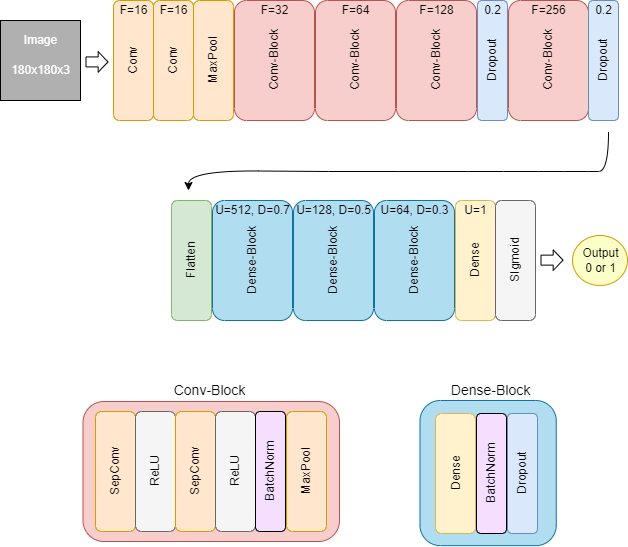

The diagram above was exported from draw.io. Its source (the exported page's mxGraphModel, read from the mxfile embedded in the PNG):
<mxGraphModel dx="1038" dy="539" grid="1" gridSize="10" guides="1" tooltips="1" connect="1" arrows="1" fold="1" page="1" pageScale="1" pageWidth="827" pageHeight="1169" math="0" shadow="0">
  <root>
    <mxCell id="0" />
    <mxCell id="1" parent="0" />
    <mxCell id="3iHAJ_h-Slu5KPuKO_la-88" value="" style="rounded=1;whiteSpace=wrap;html=1;fillColor=#b1ddf0;rotation=-90;strokeColor=#10739e;" vertex="1" parent="1">
      <mxGeometry x="417.07" y="454.45" width="145.13" height="136.25" as="geometry" />
    </mxCell>
    <mxCell id="3iHAJ_h-Slu5KPuKO_la-81" value="" style="rounded=1;whiteSpace=wrap;html=1;fillColor=#f8cecc;strokeColor=#b85450;" vertex="1" parent="1">
      <mxGeometry x="84.5" y="451" width="256.5" height="140" as="geometry" />
    </mxCell>
    <mxCell id="3iHAJ_h-Slu5KPuKO_la-1" value="" style="whiteSpace=wrap;html=1;aspect=fixed;fillColor=#B0B0B0;" vertex="1" parent="1">
      <mxGeometry x="2" y="70" width="80" height="80" as="geometry" />
    </mxCell>
    <mxCell id="3iHAJ_h-Slu5KPuKO_la-2" value="Image" style="text;html=1;align=center;verticalAlign=middle;resizable=0;points=[];autosize=1;strokeColor=none;fillColor=none;fontColor=#FFFFFF;" vertex="1" parent="1">
      <mxGeometry x="17" y="80" width="50" height="20" as="geometry" />
    </mxCell>
    <mxCell id="3iHAJ_h-Slu5KPuKO_la-3" value="180x180x3" style="text;html=1;align=center;verticalAlign=middle;resizable=0;points=[];autosize=1;strokeColor=none;fillColor=none;fontColor=#FFFFFF;" vertex="1" parent="1">
      <mxGeometry x="7" y="110" width="70" height="20" as="geometry" />
    </mxCell>
    <mxCell id="3iHAJ_h-Slu5KPuKO_la-4" value="" style="rounded=1;whiteSpace=wrap;html=1;fillColor=#ffe6cc;rotation=-90;strokeColor=#d79b00;" vertex="1" parent="1">
      <mxGeometry x="75" y="90" width="120" height="40" as="geometry" />
    </mxCell>
    <mxCell id="3iHAJ_h-Slu5KPuKO_la-5" value="" style="rounded=1;whiteSpace=wrap;html=1;fillColor=#ffe6cc;rotation=-90;strokeColor=#d79b00;" vertex="1" parent="1">
      <mxGeometry x="115" y="90" width="120" height="40" as="geometry" />
    </mxCell>
    <mxCell id="3iHAJ_h-Slu5KPuKO_la-6" value="" style="rounded=1;whiteSpace=wrap;html=1;fillColor=#ffe6cc;rotation=-90;strokeColor=#d79b00;" vertex="1" parent="1">
      <mxGeometry x="155" y="90" width="120" height="40" as="geometry" />
    </mxCell>
    <mxCell id="3iHAJ_h-Slu5KPuKO_la-7" value="Conv" style="text;html=1;align=center;verticalAlign=middle;resizable=0;points=[];autosize=1;strokeColor=none;fillColor=none;fontColor=#050505;rotation=-90;" vertex="1" parent="1">
      <mxGeometry x="115" y="100" width="40" height="20" as="geometry" />
    </mxCell>
    <mxCell id="3iHAJ_h-Slu5KPuKO_la-8" value="Conv" style="text;html=1;align=center;verticalAlign=middle;resizable=0;points=[];autosize=1;strokeColor=none;fillColor=none;fontColor=#050505;rotation=-90;" vertex="1" parent="1">
      <mxGeometry x="155" y="100" width="40" height="20" as="geometry" />
    </mxCell>
    <mxCell id="3iHAJ_h-Slu5KPuKO_la-9" value="MaxPool" style="text;html=1;align=center;verticalAlign=middle;resizable=0;points=[];autosize=1;strokeColor=none;fillColor=none;fontColor=#050505;rotation=-90;" vertex="1" parent="1">
      <mxGeometry x="185" y="100" width="60" height="20" as="geometry" />
    </mxCell>
    <mxCell id="3iHAJ_h-Slu5KPuKO_la-10" value="F=16" style="text;html=1;align=center;verticalAlign=middle;resizable=0;points=[];autosize=1;strokeColor=none;fillColor=none;fontColor=#050505;" vertex="1" parent="1">
      <mxGeometry x="115" y="50" width="40" height="20" as="geometry" />
    </mxCell>
    <mxCell id="3iHAJ_h-Slu5KPuKO_la-11" value="F=16" style="text;html=1;align=center;verticalAlign=middle;resizable=0;points=[];autosize=1;strokeColor=none;fillColor=none;fontColor=#050505;" vertex="1" parent="1">
      <mxGeometry x="155" y="50" width="40" height="20" as="geometry" />
    </mxCell>
    <mxCell id="3iHAJ_h-Slu5KPuKO_la-14" value="" style="rounded=1;whiteSpace=wrap;html=1;fillColor=#f8cecc;rotation=-90;strokeColor=#b85450;" vertex="1" parent="1">
      <mxGeometry x="216" y="70" width="120" height="80" as="geometry" />
    </mxCell>
    <mxCell id="3iHAJ_h-Slu5KPuKO_la-15" value="Conv-Block" style="text;html=1;align=center;verticalAlign=middle;resizable=0;points=[];autosize=1;strokeColor=none;fillColor=none;fontColor=#050505;rotation=-90;" vertex="1" parent="1">
      <mxGeometry x="236" y="100" width="80" height="20" as="geometry" />
    </mxCell>
    <mxCell id="3iHAJ_h-Slu5KPuKO_la-16" value="F=32" style="text;html=1;align=center;verticalAlign=middle;resizable=0;points=[];autosize=1;strokeColor=none;fillColor=none;fontColor=#050505;" vertex="1" parent="1">
      <mxGeometry x="256" y="50" width="40" height="20" as="geometry" />
    </mxCell>
    <mxCell id="3iHAJ_h-Slu5KPuKO_la-17" value="" style="rounded=1;whiteSpace=wrap;html=1;fillColor=#f8cecc;rotation=-90;strokeColor=#b85450;" vertex="1" parent="1">
      <mxGeometry x="297" y="70" width="120" height="80" as="geometry" />
    </mxCell>
    <mxCell id="3iHAJ_h-Slu5KPuKO_la-18" value="Conv-Block" style="text;html=1;align=center;verticalAlign=middle;resizable=0;points=[];autosize=1;strokeColor=none;fillColor=none;fontColor=#050505;rotation=-90;" vertex="1" parent="1">
      <mxGeometry x="317" y="100" width="80" height="20" as="geometry" />
    </mxCell>
    <mxCell id="3iHAJ_h-Slu5KPuKO_la-19" value="F=64" style="text;html=1;align=center;verticalAlign=middle;resizable=0;points=[];autosize=1;strokeColor=none;fillColor=none;fontColor=#050505;" vertex="1" parent="1">
      <mxGeometry x="337" y="50" width="40" height="20" as="geometry" />
    </mxCell>
    <mxCell id="3iHAJ_h-Slu5KPuKO_la-20" value="" style="rounded=1;whiteSpace=wrap;html=1;fillColor=#f8cecc;rotation=-90;strokeColor=#b85450;" vertex="1" parent="1">
      <mxGeometry x="378" y="70" width="120" height="80" as="geometry" />
    </mxCell>
    <mxCell id="3iHAJ_h-Slu5KPuKO_la-21" value="Conv-Block" style="text;html=1;align=center;verticalAlign=middle;resizable=0;points=[];autosize=1;strokeColor=none;fillColor=none;fontColor=#050505;rotation=-90;" vertex="1" parent="1">
      <mxGeometry x="398" y="100" width="80" height="20" as="geometry" />
    </mxCell>
    <mxCell id="3iHAJ_h-Slu5KPuKO_la-22" value="F=128" style="text;html=1;align=center;verticalAlign=middle;resizable=0;points=[];autosize=1;strokeColor=none;fillColor=none;fontColor=#050505;" vertex="1" parent="1">
      <mxGeometry x="413" y="50" width="50" height="20" as="geometry" />
    </mxCell>
    <mxCell id="3iHAJ_h-Slu5KPuKO_la-24" value="" style="rounded=1;whiteSpace=wrap;html=1;fillColor=#dae8fc;rotation=-90;strokeColor=#6c8ebf;" vertex="1" parent="1">
      <mxGeometry x="434" y="95" width="120" height="30" as="geometry" />
    </mxCell>
    <mxCell id="3iHAJ_h-Slu5KPuKO_la-25" value="Dropout" style="text;html=1;align=center;verticalAlign=middle;resizable=0;points=[];autosize=1;strokeColor=none;fillColor=none;fontColor=#050505;rotation=-90;" vertex="1" parent="1">
      <mxGeometry x="464" y="100" width="60" height="20" as="geometry" />
    </mxCell>
    <mxCell id="3iHAJ_h-Slu5KPuKO_la-26" value="0.2" style="text;html=1;align=center;verticalAlign=middle;resizable=0;points=[];autosize=1;strokeColor=none;fillColor=none;fontColor=#050505;" vertex="1" parent="1">
      <mxGeometry x="479" y="50" width="30" height="20" as="geometry" />
    </mxCell>
    <mxCell id="3iHAJ_h-Slu5KPuKO_la-29" value="" style="rounded=1;whiteSpace=wrap;html=1;fillColor=#f8cecc;rotation=-90;strokeColor=#b85450;" vertex="1" parent="1">
      <mxGeometry x="490" y="70" width="120" height="80" as="geometry" />
    </mxCell>
    <mxCell id="3iHAJ_h-Slu5KPuKO_la-30" value="Conv-Block" style="text;html=1;align=center;verticalAlign=middle;resizable=0;points=[];autosize=1;strokeColor=none;fillColor=none;fontColor=#050505;rotation=-90;" vertex="1" parent="1">
      <mxGeometry x="510" y="100" width="80" height="20" as="geometry" />
    </mxCell>
    <mxCell id="3iHAJ_h-Slu5KPuKO_la-31" value="F=256" style="text;html=1;align=center;verticalAlign=middle;resizable=0;points=[];autosize=1;strokeColor=none;fillColor=none;fontColor=#050505;" vertex="1" parent="1">
      <mxGeometry x="525" y="50" width="50" height="20" as="geometry" />
    </mxCell>
    <mxCell id="3iHAJ_h-Slu5KPuKO_la-32" value="" style="rounded=1;whiteSpace=wrap;html=1;fillColor=#dae8fc;rotation=-90;strokeColor=#6c8ebf;" vertex="1" parent="1">
      <mxGeometry x="545" y="95" width="120" height="30" as="geometry" />
    </mxCell>
    <mxCell id="3iHAJ_h-Slu5KPuKO_la-33" value="Dropout" style="text;html=1;align=center;verticalAlign=middle;resizable=0;points=[];autosize=1;strokeColor=none;fillColor=none;fontColor=#050505;rotation=-90;" vertex="1" parent="1">
      <mxGeometry x="575" y="100" width="60" height="20" as="geometry" />
    </mxCell>
    <mxCell id="3iHAJ_h-Slu5KPuKO_la-34" value="0.2" style="text;html=1;align=center;verticalAlign=middle;resizable=0;points=[];autosize=1;strokeColor=none;fillColor=none;fontColor=#050505;" vertex="1" parent="1">
      <mxGeometry x="590" y="50" width="30" height="20" as="geometry" />
    </mxCell>
    <mxCell id="3iHAJ_h-Slu5KPuKO_la-36" value="" style="curved=1;endArrow=classic;html=1;rounded=0;fontColor=#050505;" edge="1" parent="1">
      <mxGeometry width="50" height="50" relative="1" as="geometry">
        <mxPoint x="610" y="181" as="sourcePoint" />
        <mxPoint x="190" y="240" as="targetPoint" />
        <Array as="points">
          <mxPoint x="610" y="221" />
          <mxPoint x="590" y="221" />
          <mxPoint x="540" y="221" />
          <mxPoint x="470" y="221" />
          <mxPoint x="330" y="221" />
          <mxPoint x="190" y="220" />
        </Array>
      </mxGeometry>
    </mxCell>
    <mxCell id="3iHAJ_h-Slu5KPuKO_la-38" value="" style="rounded=1;whiteSpace=wrap;html=1;fillColor=#d5e8d4;rotation=-90;strokeColor=#82b366;" vertex="1" parent="1">
      <mxGeometry x="133" y="290" width="120" height="40" as="geometry" />
    </mxCell>
    <mxCell id="3iHAJ_h-Slu5KPuKO_la-40" value="Flatten" style="text;html=1;align=center;verticalAlign=middle;resizable=0;points=[];autosize=1;strokeColor=none;fillColor=none;fontColor=#050505;rotation=-90;" vertex="1" parent="1">
      <mxGeometry x="168" y="300" width="50" height="20" as="geometry" />
    </mxCell>
    <mxCell id="3iHAJ_h-Slu5KPuKO_la-43" value="" style="rounded=1;whiteSpace=wrap;html=1;fillColor=#b1ddf0;rotation=-90;strokeColor=#10739e;" vertex="1" parent="1">
      <mxGeometry x="194" y="270" width="120" height="80" as="geometry" />
    </mxCell>
    <mxCell id="3iHAJ_h-Slu5KPuKO_la-44" value="Dense-Block" style="text;html=1;align=center;verticalAlign=middle;resizable=0;points=[];autosize=1;strokeColor=none;fillColor=none;fontColor=#050505;rotation=-90;" vertex="1" parent="1">
      <mxGeometry x="214" y="300" width="80" height="20" as="geometry" />
    </mxCell>
    <mxCell id="3iHAJ_h-Slu5KPuKO_la-45" value="" style="rounded=1;whiteSpace=wrap;html=1;fillColor=#b1ddf0;rotation=-90;strokeColor=#10739e;" vertex="1" parent="1">
      <mxGeometry x="275" y="270" width="120" height="80" as="geometry" />
    </mxCell>
    <mxCell id="3iHAJ_h-Slu5KPuKO_la-46" value="Dense-Block" style="text;html=1;align=center;verticalAlign=middle;resizable=0;points=[];autosize=1;strokeColor=none;fillColor=none;fontColor=#050505;rotation=-90;" vertex="1" parent="1">
      <mxGeometry x="295" y="300" width="80" height="20" as="geometry" />
    </mxCell>
    <mxCell id="3iHAJ_h-Slu5KPuKO_la-47" value="" style="rounded=1;whiteSpace=wrap;html=1;fillColor=#b1ddf0;rotation=-90;strokeColor=#10739e;" vertex="1" parent="1">
      <mxGeometry x="356" y="270" width="120" height="80" as="geometry" />
    </mxCell>
    <mxCell id="3iHAJ_h-Slu5KPuKO_la-48" value="Dense-Block" style="text;html=1;align=center;verticalAlign=middle;resizable=0;points=[];autosize=1;strokeColor=none;fillColor=none;fontColor=#050505;rotation=-90;" vertex="1" parent="1">
      <mxGeometry x="376" y="300" width="80" height="20" as="geometry" />
    </mxCell>
    <mxCell id="3iHAJ_h-Slu5KPuKO_la-49" value="U=512, D=0.7" style="text;html=1;align=center;verticalAlign=middle;resizable=0;points=[];autosize=1;strokeColor=none;fillColor=none;fontColor=#050505;" vertex="1" parent="1">
      <mxGeometry x="209" y="250" width="90" height="20" as="geometry" />
    </mxCell>
    <mxCell id="3iHAJ_h-Slu5KPuKO_la-50" value="U=128, D=0.5" style="text;html=1;align=center;verticalAlign=middle;resizable=0;points=[];autosize=1;strokeColor=none;fillColor=none;fontColor=#050505;" vertex="1" parent="1">
      <mxGeometry x="290" y="250" width="90" height="20" as="geometry" />
    </mxCell>
    <mxCell id="3iHAJ_h-Slu5KPuKO_la-51" value="U=64, D=0.3" style="text;html=1;align=center;verticalAlign=middle;resizable=0;points=[];autosize=1;strokeColor=none;fillColor=none;fontColor=#050505;" vertex="1" parent="1">
      <mxGeometry x="376" y="250" width="80" height="20" as="geometry" />
    </mxCell>
    <mxCell id="3iHAJ_h-Slu5KPuKO_la-52" value="" style="rounded=1;whiteSpace=wrap;html=1;fillColor=#fff2cc;rotation=-90;strokeColor=#d6b656;" vertex="1" parent="1">
      <mxGeometry x="417" y="290" width="120" height="40" as="geometry" />
    </mxCell>
    <mxCell id="3iHAJ_h-Slu5KPuKO_la-53" value="Dense" style="text;html=1;align=center;verticalAlign=middle;resizable=0;points=[];autosize=1;strokeColor=none;fillColor=none;fontColor=#050505;rotation=-90;" vertex="1" parent="1">
      <mxGeometry x="452" y="300" width="50" height="20" as="geometry" />
    </mxCell>
    <mxCell id="3iHAJ_h-Slu5KPuKO_la-54" value="U=1" style="text;html=1;align=center;verticalAlign=middle;resizable=0;points=[];autosize=1;strokeColor=none;fillColor=none;fontColor=#050505;" vertex="1" parent="1">
      <mxGeometry x="457" y="250" width="40" height="20" as="geometry" />
    </mxCell>
    <mxCell id="3iHAJ_h-Slu5KPuKO_la-55" value="" style="rounded=1;whiteSpace=wrap;html=1;fillColor=#f5f5f5;rotation=-90;strokeColor=#666666;fontColor=#333333;" vertex="1" parent="1">
      <mxGeometry x="457" y="290" width="120" height="40" as="geometry" />
    </mxCell>
    <mxCell id="3iHAJ_h-Slu5KPuKO_la-56" value="SIgmoid" style="text;html=1;align=center;verticalAlign=middle;resizable=0;points=[];autosize=1;strokeColor=none;fillColor=none;fontColor=#050505;rotation=-90;" vertex="1" parent="1">
      <mxGeometry x="487" y="300" width="60" height="20" as="geometry" />
    </mxCell>
    <mxCell id="3iHAJ_h-Slu5KPuKO_la-58" value="" style="shape=flexArrow;endArrow=classic;html=1;rounded=0;fontColor=#050505;endWidth=9.491525423728813;endSize=2.9440677966101694;" edge="1" parent="1">
      <mxGeometry width="50" height="50" relative="1" as="geometry">
        <mxPoint x="87" y="111.42" as="sourcePoint" />
        <mxPoint x="110" y="111.42" as="targetPoint" />
      </mxGeometry>
    </mxCell>
    <mxCell id="3iHAJ_h-Slu5KPuKO_la-59" value="" style="shape=flexArrow;endArrow=classic;html=1;rounded=0;fontColor=#050505;endWidth=9.491525423728813;endSize=2.9440677966101694;" edge="1" parent="1">
      <mxGeometry width="50" height="50" relative="1" as="geometry">
        <mxPoint x="542" y="309.6300000000001" as="sourcePoint" />
        <mxPoint x="565" y="309.6300000000001" as="targetPoint" />
      </mxGeometry>
    </mxCell>
    <mxCell id="3iHAJ_h-Slu5KPuKO_la-60" value="" style="ellipse;whiteSpace=wrap;html=1;fillColor=#FBFFC7;strokeColor=#d79b00;" vertex="1" parent="1">
      <mxGeometry x="574" y="285" width="55" height="50" as="geometry" />
    </mxCell>
    <mxCell id="3iHAJ_h-Slu5KPuKO_la-61" value="Output&lt;br&gt;0 or 1" style="text;html=1;align=center;verticalAlign=middle;resizable=0;points=[];autosize=1;strokeColor=none;fillColor=none;fontColor=#050505;" vertex="1" parent="1">
      <mxGeometry x="577" y="295" width="50" height="30" as="geometry" />
    </mxCell>
    <mxCell id="3iHAJ_h-Slu5KPuKO_la-62" value="" style="rounded=1;whiteSpace=wrap;html=1;fillColor=#ffe6cc;rotation=-90;strokeColor=#d79b00;" vertex="1" parent="1">
      <mxGeometry x="57" y="501" width="120" height="40" as="geometry" />
    </mxCell>
    <mxCell id="3iHAJ_h-Slu5KPuKO_la-63" value="SepConv" style="text;html=1;align=center;verticalAlign=middle;resizable=0;points=[];autosize=1;strokeColor=none;fillColor=none;fontColor=#050505;rotation=-90;" vertex="1" parent="1">
      <mxGeometry x="87" y="511" width="60" height="20" as="geometry" />
    </mxCell>
    <mxCell id="3iHAJ_h-Slu5KPuKO_la-65" value="" style="rounded=1;whiteSpace=wrap;html=1;fillColor=#f5f5f5;rotation=-90;strokeColor=#666666;fontColor=#333333;" vertex="1" parent="1">
      <mxGeometry x="97" y="501" width="120" height="40" as="geometry" />
    </mxCell>
    <mxCell id="3iHAJ_h-Slu5KPuKO_la-66" value="ReLU" style="text;html=1;align=center;verticalAlign=middle;resizable=0;points=[];autosize=1;strokeColor=none;fillColor=none;fontColor=#050505;rotation=-90;" vertex="1" parent="1">
      <mxGeometry x="132" y="511" width="50" height="20" as="geometry" />
    </mxCell>
    <mxCell id="3iHAJ_h-Slu5KPuKO_la-67" value="" style="rounded=1;whiteSpace=wrap;html=1;fillColor=#ffe6cc;rotation=-90;strokeColor=#d79b00;" vertex="1" parent="1">
      <mxGeometry x="137" y="501" width="120" height="40" as="geometry" />
    </mxCell>
    <mxCell id="3iHAJ_h-Slu5KPuKO_la-68" value="SepConv" style="text;html=1;align=center;verticalAlign=middle;resizable=0;points=[];autosize=1;strokeColor=none;fillColor=none;fontColor=#050505;rotation=-90;" vertex="1" parent="1">
      <mxGeometry x="167" y="511" width="60" height="20" as="geometry" />
    </mxCell>
    <mxCell id="3iHAJ_h-Slu5KPuKO_la-69" value="" style="rounded=1;whiteSpace=wrap;html=1;fillColor=#f5f5f5;rotation=-90;strokeColor=#666666;fontColor=#333333;" vertex="1" parent="1">
      <mxGeometry x="177" y="501" width="120" height="40" as="geometry" />
    </mxCell>
    <mxCell id="3iHAJ_h-Slu5KPuKO_la-70" value="ReLU" style="text;html=1;align=center;verticalAlign=middle;resizable=0;points=[];autosize=1;strokeColor=none;fillColor=none;fontColor=#050505;rotation=-90;" vertex="1" parent="1">
      <mxGeometry x="212" y="511" width="50" height="20" as="geometry" />
    </mxCell>
    <mxCell id="3iHAJ_h-Slu5KPuKO_la-71" value="" style="rounded=1;whiteSpace=wrap;html=1;fontColor=#050505;fillColor=#F5DEFF;rotation=90;" vertex="1" parent="1">
      <mxGeometry x="212" y="506" width="120" height="30" as="geometry" />
    </mxCell>
    <mxCell id="3iHAJ_h-Slu5KPuKO_la-74" value="BatchNorm" style="text;html=1;align=center;verticalAlign=middle;resizable=0;points=[];autosize=1;strokeColor=none;fillColor=none;fontColor=#050505;rotation=-90;" vertex="1" parent="1">
      <mxGeometry x="232" y="511" width="80" height="20" as="geometry" />
    </mxCell>
    <mxCell id="3iHAJ_h-Slu5KPuKO_la-77" value="" style="rounded=1;whiteSpace=wrap;html=1;fillColor=#ffe6cc;rotation=-90;strokeColor=#d79b00;" vertex="1" parent="1">
      <mxGeometry x="248" y="501" width="120" height="40" as="geometry" />
    </mxCell>
    <mxCell id="3iHAJ_h-Slu5KPuKO_la-78" value="MaxPool" style="text;html=1;align=center;verticalAlign=middle;resizable=0;points=[];autosize=1;strokeColor=none;fillColor=none;fontColor=#050505;rotation=-90;" vertex="1" parent="1">
      <mxGeometry x="278" y="511" width="60" height="20" as="geometry" />
    </mxCell>
    <mxCell id="3iHAJ_h-Slu5KPuKO_la-82" value="" style="rounded=1;whiteSpace=wrap;html=1;fillColor=#fff2cc;rotation=-90;strokeColor=#d6b656;" vertex="1" parent="1">
      <mxGeometry x="397" y="503" width="120" height="40" as="geometry" />
    </mxCell>
    <mxCell id="3iHAJ_h-Slu5KPuKO_la-83" value="" style="rounded=1;whiteSpace=wrap;html=1;fontColor=#050505;fillColor=#F5DEFF;rotation=90;" vertex="1" parent="1">
      <mxGeometry x="433" y="508" width="120" height="30" as="geometry" />
    </mxCell>
    <mxCell id="3iHAJ_h-Slu5KPuKO_la-84" value="BatchNorm" style="text;html=1;align=center;verticalAlign=middle;resizable=0;points=[];autosize=1;strokeColor=none;fillColor=none;fontColor=#050505;rotation=-90;" vertex="1" parent="1">
      <mxGeometry x="453" y="513" width="80" height="20" as="geometry" />
    </mxCell>
    <mxCell id="3iHAJ_h-Slu5KPuKO_la-85" value="" style="rounded=1;whiteSpace=wrap;html=1;fillColor=#dae8fc;rotation=-90;strokeColor=#6c8ebf;" vertex="1" parent="1">
      <mxGeometry x="464" y="508" width="120" height="30" as="geometry" />
    </mxCell>
    <mxCell id="3iHAJ_h-Slu5KPuKO_la-86" value="Dropout" style="text;html=1;align=center;verticalAlign=middle;resizable=0;points=[];autosize=1;strokeColor=none;fillColor=none;fontColor=#050505;rotation=-90;" vertex="1" parent="1">
      <mxGeometry x="494" y="513" width="60" height="20" as="geometry" />
    </mxCell>
    <mxCell id="3iHAJ_h-Slu5KPuKO_la-87" value="Dense" style="text;html=1;align=center;verticalAlign=middle;resizable=0;points=[];autosize=1;strokeColor=none;fillColor=none;fontColor=#050505;rotation=-90;" vertex="1" parent="1">
      <mxGeometry x="433" y="513" width="50" height="20" as="geometry" />
    </mxCell>
    <mxCell id="3iHAJ_h-Slu5KPuKO_la-89" value="&lt;font style=&quot;font-size: 14px&quot;&gt;Conv-Block&lt;/font&gt;" style="text;html=1;align=center;verticalAlign=middle;resizable=0;points=[];autosize=1;strokeColor=none;fillColor=none;fontColor=#050505;" vertex="1" parent="1">
      <mxGeometry x="166" y="430" width="90" height="20" as="geometry" />
    </mxCell>
    <mxCell id="3iHAJ_h-Slu5KPuKO_la-91" value="&lt;font style=&quot;font-size: 14px&quot;&gt;Dense-Block&lt;/font&gt;" style="text;html=1;align=center;verticalAlign=middle;resizable=0;points=[];autosize=1;strokeColor=none;fillColor=none;fontColor=#050505;" vertex="1" parent="1">
      <mxGeometry x="447" y="430" width="90" height="20" as="geometry" />
    </mxCell>
  </root>
</mxGraphModel>